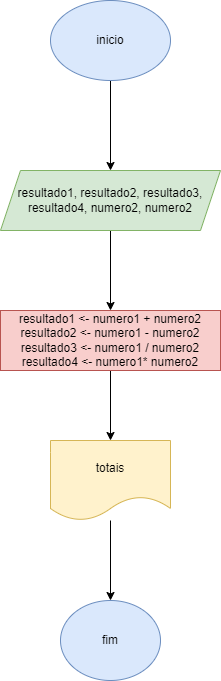

The diagram above was exported from draw.io. Its source (the exported page's mxGraphModel, read from the mxfile embedded in the PNG):
<mxGraphModel dx="833" dy="485" grid="1" gridSize="10" guides="1" tooltips="1" connect="1" arrows="1" fold="1" page="1" pageScale="1" pageWidth="827" pageHeight="1169" math="0" shadow="0">
  <root>
    <mxCell id="0" />
    <mxCell id="1" parent="0" />
    <mxCell id="Su7nCyyNnkj9FmP1VL7S-3" value="" style="edgeStyle=orthogonalEdgeStyle;rounded=0;orthogonalLoop=1;jettySize=auto;html=1;" edge="1" parent="1" source="Su7nCyyNnkj9FmP1VL7S-1" target="Su7nCyyNnkj9FmP1VL7S-2">
      <mxGeometry relative="1" as="geometry" />
    </mxCell>
    <mxCell id="Su7nCyyNnkj9FmP1VL7S-1" value="inicio" style="ellipse;whiteSpace=wrap;html=1;fillColor=#dae8fc;strokeColor=#6c8ebf;" vertex="1" parent="1">
      <mxGeometry x="350" y="210" width="120" height="80" as="geometry" />
    </mxCell>
    <mxCell id="Su7nCyyNnkj9FmP1VL7S-7" value="" style="edgeStyle=orthogonalEdgeStyle;rounded=0;orthogonalLoop=1;jettySize=auto;html=1;" edge="1" parent="1" source="Su7nCyyNnkj9FmP1VL7S-2" target="Su7nCyyNnkj9FmP1VL7S-6">
      <mxGeometry relative="1" as="geometry" />
    </mxCell>
    <mxCell id="Su7nCyyNnkj9FmP1VL7S-2" value="resultado1, resultado2, resultado3, resultado4, numero2, numero2" style="shape=parallelogram;perimeter=parallelogramPerimeter;whiteSpace=wrap;html=1;fixedSize=1;fillColor=#d5e8d4;strokeColor=#82b366;" vertex="1" parent="1">
      <mxGeometry x="300" y="380" width="220" height="60" as="geometry" />
    </mxCell>
    <mxCell id="Su7nCyyNnkj9FmP1VL7S-9" value="" style="edgeStyle=orthogonalEdgeStyle;rounded=0;orthogonalLoop=1;jettySize=auto;html=1;" edge="1" parent="1" source="Su7nCyyNnkj9FmP1VL7S-6" target="Su7nCyyNnkj9FmP1VL7S-8">
      <mxGeometry relative="1" as="geometry" />
    </mxCell>
    <mxCell id="Su7nCyyNnkj9FmP1VL7S-6" value="resultado1 &lt;- numero1 + numero2&#10;resultado2 &lt;- numero1 - numero2&#10;resultado3 &lt;- numero1 / numero2&#10;resultado4 &lt;- numero1* numero2" style="whiteSpace=wrap;html=1;fillColor=#f8cecc;strokeColor=#b85450;" vertex="1" parent="1">
      <mxGeometry x="300" y="520" width="220" height="60" as="geometry" />
    </mxCell>
    <mxCell id="Su7nCyyNnkj9FmP1VL7S-11" value="" style="edgeStyle=orthogonalEdgeStyle;rounded=0;orthogonalLoop=1;jettySize=auto;html=1;" edge="1" parent="1" source="Su7nCyyNnkj9FmP1VL7S-8" target="Su7nCyyNnkj9FmP1VL7S-10">
      <mxGeometry relative="1" as="geometry" />
    </mxCell>
    <mxCell id="Su7nCyyNnkj9FmP1VL7S-8" value="totais" style="shape=document;whiteSpace=wrap;html=1;boundedLbl=1;fillColor=#fff2cc;strokeColor=#d6b656;" vertex="1" parent="1">
      <mxGeometry x="350" y="650" width="120" height="80" as="geometry" />
    </mxCell>
    <mxCell id="Su7nCyyNnkj9FmP1VL7S-10" value="fim" style="ellipse;whiteSpace=wrap;html=1;fillColor=#dae8fc;strokeColor=#6c8ebf;" vertex="1" parent="1">
      <mxGeometry x="360" y="810" width="100" height="80" as="geometry" />
    </mxCell>
  </root>
</mxGraphModel>